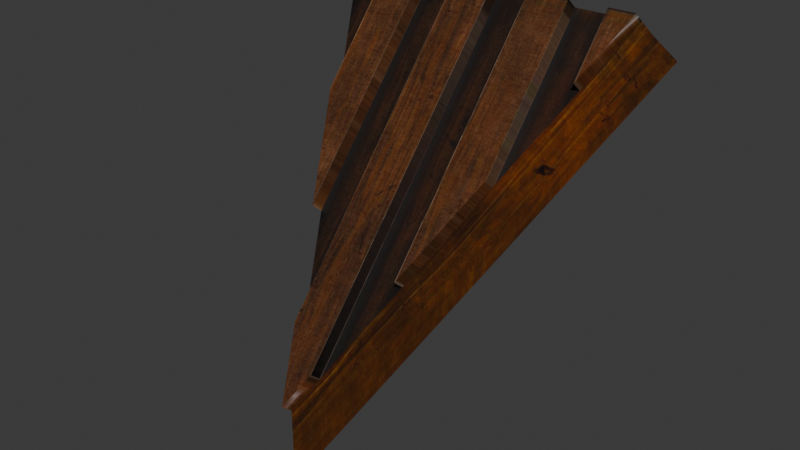 # Source: DA_T2_Roof_Medium_Triangle_Diagonal.blend  (saved by Blender 5.0.118; exported with 4.5.12 LTS)
import bpy
from mathutils import Matrix  # noqa: F401  (used for matrix-valued properties, if any)

bpy.ops.wm.read_factory_settings(use_empty=True)
scene = bpy.context.scene
scene.name = 'Scene'

# ---- collections
col_collection = bpy.data.collections.new('Collection'); scene.collection.children.link(col_collection)

# ---- images (referenced by path relative to the original .blend; pixels are not part of the script)
import os
ASSET_DIR = os.environ.get("B2B_ASSET_DIR", "")  # directory of the original .blend (textures are referenced by path, not embedded)
HERE = os.path.dirname(os.path.abspath(__file__))  # packed textures are extracted next to this script under _unpacked/

def load_image(name, relpath, width, height, colorspace="sRGB"):
    """Load a texture the original file referenced (path relative to the .blend, or extracted next to this script)."""
    p = next((c for c in (os.path.join(HERE, relpath), os.path.join(ASSET_DIR, relpath)) if relpath and os.path.exists(c)), "")
    if p:
        img = bpy.data.images.load(p, check_existing=True)
        img.name = name
    else:  # same state as the original file: an image datablock whose file is absent (Cycles renders it pink)
        img = bpy.data.images.new(name, width, height)
        img.source = "FILE"
        img.filepath = "//" + (relpath or name)
    img.colorspace_settings.name = colorspace
    return img
img_t_tier2_roof_bcc_array_0_jpg = load_image('T_Tier2_Roof_BCC_Array_0.jpg', '_unpacked/T_Tier2_Roof_BCC_Array_0.923ef38b.jpg', 1024, 1024, 'sRGB')
img_t_tier2_trim_bcc_array_0_jpg = load_image('T_Tier2_Trim_BCC_Array_0.jpg', '_unpacked/T_Tier2_Trim_BCC_Array_0.79e23fd3.jpg', 1024, 1024, 'sRGB')

# ---- materials (node trees are filled in below, after node groups)
mat_mi_modular_set_tier2_roof = bpy.data.materials.new('MI_Modular_Set_Tier2_Roof')
mat_mi_modular_set_tier2_trim9990 = bpy.data.materials.new('MI_Modular_Set_Tier2_Trim9990')

# ---- material node trees
mat_mi_modular_set_tier2_roof.use_nodes = True; mat_mi_modular_set_tier2_roof.node_tree.nodes.clear()
_N = mat_mi_modular_set_tier2_roof.node_tree.nodes; _L = mat_mi_modular_set_tier2_roof.node_tree.links
n0 = _N.new('ShaderNodeOutputMaterial'); n0.name = 'Material Output'; n0.location = (400, 0)
n1 = _N.new('ShaderNodeBsdfPrincipled'); n1.name = 'Principled BSDF'; n1.location = (100, 0)
n2 = _N.new('ShaderNodeTexImage'); n2.name = 'Image Texture'; n2.location = (-600, 400)
n2.image = img_t_tier2_roof_bcc_array_0_jpg
_L.new(n1.outputs[0], n0.inputs[0])
_L.new(n2.outputs[0], n1.inputs[0])
n0.is_active_output = True
mat_mi_modular_set_tier2_trim9990.use_nodes = True; mat_mi_modular_set_tier2_trim9990.node_tree.nodes.clear()
_N = mat_mi_modular_set_tier2_trim9990.node_tree.nodes; _L = mat_mi_modular_set_tier2_trim9990.node_tree.links
n0 = _N.new('ShaderNodeOutputMaterial'); n0.name = 'Material Output'; n0.location = (400, 0)
n1 = _N.new('ShaderNodeBsdfPrincipled'); n1.name = 'Principled BSDF'; n1.location = (100, 0)
n2 = _N.new('ShaderNodeTexImage'); n2.name = 'Image Texture'; n2.location = (-600, 400)
n2.image = img_t_tier2_trim_bcc_array_0_jpg
_L.new(n1.outputs[0], n0.inputs[0])
_L.new(n2.outputs[0], n1.inputs[0])
n0.is_active_output = True

# ---- world
world_world = bpy.data.worlds.new('World'); scene.world = world_world
world_world.use_nodes = True; world_world.node_tree.nodes.clear()
_N = world_world.node_tree.nodes; _L = world_world.node_tree.links
n0 = _N.new('ShaderNodeOutputWorld'); n0.name = 'World Output'; n0.location = (200, 100)
n1 = _N.new('ShaderNodeBackground'); n1.name = 'Background'; n1.location = (-200, 100)
n1.inputs[0].default_value = (0.05088, 0.05088, 0.05088, 1.0)
_L.new(n1.outputs[0], n0.inputs[0])
n0.is_active_output = True
world_world.color = (0.05088, 0.05088, 0.05088)
world_world.sun_shadow_jitter_overblur = 0.0

# ---- meshes
me_da_t2_roof_medium_triangle_diagonal = bpy.data.meshes.new('DA_T2_Roof_Medium_Triangle_Diagonal')
me_da_t2_roof_medium_triangle_diagonal.from_pydata([(0.0004918, -0.8661, -0.6794), (-0.7892, 0.4999, 0.8652), (0.7856, 0.4924, 0.8652), (0.7527, 0.4333, 0.9373), (-0.7527, 0.4367, 0.9373), (0.0004921, -0.8661, -0.5701), (0.7526, 0.3806, 0.9828), (0.6259, 0.3809, 0.9828), (0.6238, 0.1582, 0.7247), (-0.6945, 0.2832, 0.8661), (-0.6933, 0.3839, 0.9828), (-0.7528, 0.384, 0.9828), (0.7527, 0.4333, 0.9373), (0.6239, 0.2109, 0.6792), (0.626, 0.4336, 0.9373), (-0.6944, 0.3359, 0.8206), (-0.7527, 0.4367, 0.9373), (-0.6931, 0.4366, 0.9373), (0.0006255, -0.8661, -0.9449), (0.8464, 0.5957, 0.7497), (0.0006267, -0.8661, -0.9449), (-0.8464, 0.5992, 0.7497), (0.2459, 0.3818, 0.9828), (0.444, -0.1524, 0.3645), (0.4429, 0.3813, 0.9828), (0.2451, -0.496, -0.03416), (-0.3154, 0.383, 0.9828), (-0.5104, -0.03523, 0.4977), (-0.3111, -0.38, 0.09875), (-0.5145, 0.3835, 0.9828), (0.2452, -0.4433, -0.07967), (0.246, 0.4345, 0.9373), (0.4441, -0.09966, 0.319), (0.443, 0.434, 0.9373), (-0.3153, 0.4358, 0.9373), (-0.311, -0.3273, 0.05325), (-0.5103, 0.01749, 0.4522), (-0.5144, 0.4362, 0.9373), (0.6259, 0.3809, 0.9828), (0.7527, 0.4333, 0.9373), (0.626, 0.4336, 0.9373), (0.7526, 0.3806, 0.9828), (0.6238, 0.1582, 0.7247), (0.7527, 0.4333, 0.9373), (0.6239, 0.2109, 0.6792), (0.6238, 0.1582, 0.7247), (0.6259, 0.3809, 0.9828), (0.626, 0.4336, 0.9373), (0.6239, 0.2109, 0.6792), (0.2459, 0.3818, 0.9828), (0.4429, 0.3813, 0.9828), (0.443, 0.434, 0.9373), (0.246, 0.4345, 0.9373), (0.2451, -0.496, -0.03416), (0.2459, 0.3818, 0.9828), (0.246, 0.4345, 0.9373), (0.2452, -0.4433, -0.07967), (0.0004921, -0.8661, -0.5701), (-0.1293, -0.6945, -0.2651), (-0.1292, -0.6418, -0.3106), (0.0003728, -0.9188, -0.5246), (0.06436, -0.7557, -0.4421), (0.06424, -0.8085, -0.3966), (0.0004921, -0.8661, -0.5701), (0.06498, 0.4349, 0.9373), (0.06424, -0.8085, -0.3966), (0.06436, -0.7557, -0.4421), (0.06486, 0.3822, 0.9828), (-0.1355, 0.3826, 0.9828), (0.06486, 0.3822, 0.9828), (0.06498, 0.4349, 0.9373), (-0.1354, 0.4354, 0.9373), (-0.1355, 0.3826, 0.9828), (-0.1292, -0.6418, -0.3106), (-0.1293, -0.6945, -0.2651), (-0.1354, 0.4354, 0.9373), (-0.3154, 0.383, 0.9828), (-0.311, -0.3273, 0.05325), (-0.3153, 0.4358, 0.9373), (-0.3111, -0.38, 0.09875), (-0.5145, 0.3835, 0.9828), (-0.3154, 0.383, 0.9828), (-0.3153, 0.4358, 0.9373), (-0.5144, 0.4362, 0.9373), (-0.6931, 0.4366, 0.9373), (-0.6945, 0.2832, 0.8661), (-0.6944, 0.3359, 0.8206), (-0.6933, 0.3839, 0.9828), (-0.7527, 0.4367, 0.9373), (-0.6933, 0.3839, 0.9828), (-0.6931, 0.4366, 0.9373), (-0.7528, 0.384, 0.9828), (-0.6944, 0.3359, 0.8206), (-0.6945, 0.2832, 0.8661), (-0.7527, 0.4367, 0.9373), (0.06436, -0.7557, -0.4421), (0.0004921, -0.8661, -0.5701), (-0.1292, -0.6418, -0.3106), (0.06498, 0.4349, 0.9373), (-0.1354, 0.4354, 0.9373), (0.06424, -0.8085, -0.3966), (-0.1293, -0.6945, -0.2651), (0.0003728, -0.9188, -0.5246), (0.06486, 0.3822, 0.9828), (-0.1355, 0.3826, 0.9828), (-0.5103, 0.01749, 0.4522), (-0.5145, 0.3835, 0.9828), (-0.5144, 0.4362, 0.9373), (-0.5104, -0.03523, 0.4977), (-0.311, -0.3273, 0.05325), (-0.3111, -0.38, 0.09875), (0.4429, 0.3813, 0.9828), (0.4441, -0.09966, 0.319), (0.443, 0.434, 0.9373), (0.444, -0.1524, 0.3645), (0.2451, -0.496, -0.03416), (0.2452, -0.4433, -0.07967), (0.0006267, -0.8661, -0.9449), (0.0004914, -0.8661, -0.6794), (0.0006255, -0.8661, -0.9449), (-0.7527, 0.4367, 0.9373), (0.7856, 0.4924, 0.8652), (-0.7892, 0.4999, 0.8652), (0.7527, 0.4333, 0.9373), (-0.7892, 0.4999, 0.8652), (0.0004921, -0.8661, -0.5701), (-0.7527, 0.4367, 0.9373), (0.0004918, -0.8661, -0.6794), (0.7527, 0.4333, 0.9373), (0.0004921, -0.8661, -0.5701), (0.7856, 0.4924, 0.8652), (0.0004918, -0.8661, -0.6794), (0.7856, 0.4924, 0.8652), (-0.8464, 0.5992, 0.7497), (-0.7892, 0.4999, 0.8652), (0.8464, 0.5957, 0.7497), (-0.8464, 0.5992, 0.7497), (0.0006255, -0.8661, -0.9449), (0.0004914, -0.8661, -0.6794), (-0.7892, 0.4999, 0.8652), (0.7856, 0.4924, 0.8652), (0.0004914, -0.8661, -0.6794), (0.8464, 0.5957, 0.7497), (0.0006267, -0.8661, -0.9449)], [], [(0, 1, 2), (3, 4, 5), (6, 7, 8), (9, 10, 11), (12, 13, 14), (15, 16, 17), (18, 19, 20), (19, 18, 21), (22, 23, 24), (22, 25, 23), (26, 27, 28), (27, 26, 29), (30, 31, 32), (32, 31, 33), (34, 35, 36), (36, 37, 34), (38, 39, 40), (38, 41, 39), (42, 43, 41), (43, 42, 44), (45, 46, 47), (47, 48, 45), (49, 50, 51), (49, 51, 52), (53, 54, 55), (55, 56, 53), (57, 58, 59), (58, 57, 60), (60, 61, 62), (61, 60, 63), (64, 65, 66), (65, 64, 67), (68, 69, 70), (68, 70, 71), (72, 73, 74), (73, 72, 75), (76, 77, 78), (77, 76, 79), (80, 81, 82), (80, 82, 83), (84, 85, 86), (85, 84, 87), (88, 89, 90), (89, 88, 91), (91, 92, 93), (92, 91, 94), (95, 96, 97), (97, 98, 95), (98, 97, 99), (100, 101, 102), (103, 101, 100), (101, 103, 104), (105, 106, 107), (106, 105, 108), (109, 108, 105), (108, 109, 110), (111, 112, 113), (112, 111, 114), (115, 112, 114), (112, 115, 116), (117, 118, 119), (120, 121, 122), (121, 120, 123), (124, 125, 126), (125, 124, 127), (128, 129, 130), (131, 130, 129), (132, 133, 134), (135, 133, 132), (136, 137, 138), (136, 138, 139), (140, 141, 142), (143, 142, 141)])
me_da_t2_roof_medium_triangle_diagonal.polygons.foreach_set('use_smooth', [True] * 73)
me_da_t2_roof_medium_triangle_diagonal.polygons.foreach_set('material_index', [0, 0, 0, 0, 0, 0, 0, 0, 0, 0, 0, 0, 0, 0, 0, 0, 0, 0, 0, 0, 0, 0, 0, 0, 0, 0, 0, 0, 0, 0, 0, 0, 0, 0, 0, 0, 0, 0, 0, 0, 0, 0, 0, 0, 0, 0, 0, 0, 0, 0, 0, 0, 0, 0, 0, 0, 0, 0, 0, 0, 1, 1, 1, 1, 1, 1, 1, 1, 1, 1, 1, 1, 1])
_uv = me_da_t2_roof_medium_triangle_diagonal.uv_layers.new(name='UV0')
_uv.uv.foreach_set('vector', [1.0, 1.0, 0.0, 1.0, 0.0, 0.0, 0.0, 0.6094, 1.192e-07, 0.1074, 0.5029, 0.3579, 0.0, 0.6094, 0.0, 0.5671, 0.08612, 0.5664, 0.03894, 0.127, 1.192e-07, 0.1274, 1.192e-07, 0.1074, 0.0, 0.6094, 0.08612, 0.5664, 0.0, 0.5671, 0.03894, 0.127, 1.192e-07, 0.1074, 1.192e-07, 0.1274, 0.9209, 0.6406, 1.219, -0.1982, 0.9282, 0.6406, 1.219, -0.1982, 0.9209, 0.6406, 0.6294, -0.1982, 5.96e-08, 0.4404, 0.2063, 0.5063, 0.0, 0.5061, 5.96e-08, 0.4404, 0.3394, 0.4399, 0.2063, 0.5063, 5.96e-08, 0.2534, 0.1619, 0.188, 0.2949, 0.2544, 0.1619, 0.188, 5.96e-08, 0.2534, 1.192e-07, 0.187, 0.3394, 0.4399, 5.96e-08, 0.4404, 0.2063, 0.5063, 0.2063, 0.5063, 5.96e-08, 0.4404, 0.0, 0.5061, 5.96e-08, 0.2534, 0.2949, 0.2544, 0.1619, 0.188, 0.1619, 0.188, 1.192e-07, 0.187, 5.96e-08, 0.2534, 0.0, 0.5671, 0.0, 0.6094, 0.0, 0.5671, 0.0, 0.5671, 0.0, 0.6094, 0.0, 0.6094, 0.08612, 0.5664, 0.0, 0.6094, 0.0, 0.6094, 0.0, 0.6094, 0.08612, 0.5664, 0.08612, 0.5664, 0.08612, 0.5664, 0.0, 0.5671, 0.0, 0.5671, 0.0, 0.5671, 0.08612, 0.5664, 0.08612, 0.5664, 5.96e-08, 0.4404, 0.0, 0.5061, 0.0, 0.5061, 5.96e-08, 0.4404, 0.0, 0.5061, 5.96e-08, 0.4404, 0.3394, 0.4399, 5.96e-08, 0.4404, 5.96e-08, 0.4404, 5.96e-08, 0.4404, 0.3394, 0.4399, 0.3394, 0.4399, 0.5029, 0.3579, 0.4163, 0.3149, 0.4163, 0.3149, 0.4163, 0.3149, 0.5029, 0.3579, 0.5029, 0.3579, 0.5029, 0.3579, 0.4602, 0.3794, 0.4602, 0.3794, 0.4602, 0.3794, 0.5029, 0.3579, 0.5029, 0.3579, 5.96e-08, 0.2534, 0.2949, 0.2544, 0.2949, 0.2544, 0.2949, 0.2544, 5.96e-08, 0.2534, 5.96e-08, 0.2534, 1.192e-07, 0.187, 5.96e-08, 0.2534, 5.96e-08, 0.2534, 1.192e-07, 0.187, 5.96e-08, 0.2534, 1.192e-07, 0.187, 1.192e-07, 0.187, 0.1619, 0.188, 0.1619, 0.188, 0.1619, 0.188, 1.192e-07, 0.187, 1.192e-07, 0.187, 0.2949, 0.2544, 0.1619, 0.188, 0.2949, 0.2544, 0.1619, 0.188, 0.2949, 0.2544, 0.1619, 0.188, 1.192e-07, 0.1274, 0.03894, 0.127, 0.03894, 0.127, 1.192e-07, 0.1274, 0.03894, 0.127, 1.192e-07, 0.1274, 5.96e-08, 0.3799, 0.4602, 0.3794, 0.4602, 0.3794, 0.4602, 0.3794, 5.96e-08, 0.3799, 5.96e-08, 0.3799, 5.96e-08, 0.3135, 5.96e-08, 0.3799, 5.96e-08, 0.3799, 5.96e-08, 0.3799, 5.96e-08, 0.3135, 5.96e-08, 0.3135, 5.96e-08, 0.3135, 0.4163, 0.3149, 0.4163, 0.3149, 0.4163, 0.3149, 5.96e-08, 0.3135, 5.96e-08, 0.3135, 0.4602, 0.3794, 0.5029, 0.3579, 0.4163, 0.3149, 0.4163, 0.3149, 5.96e-08, 0.3799, 0.4602, 0.3794, 5.96e-08, 0.3799, 0.4163, 0.3149, 5.96e-08, 0.3135, 0.4602, 0.3794, 0.4163, 0.3149, 0.5029, 0.3579, 5.96e-08, 0.3799, 0.4163, 0.3149, 0.4602, 0.3794, 0.4163, 0.3149, 5.96e-08, 0.3799, 5.96e-08, 0.3135, 1.192e-07, 0.1074, 1.192e-07, 0.1274, 1.192e-07, 0.1274, 1.192e-07, 0.1274, 1.192e-07, 0.1074, 1.192e-07, 0.1074, 0.03894, 0.127, 1.192e-07, 0.1074, 1.192e-07, 0.1074, 1.192e-07, 0.1074, 0.03894, 0.127, 0.03894, 0.127, 0.0, 0.5061, 0.2063, 0.5063, 0.0, 0.5061, 0.2063, 0.5063, 0.0, 0.5061, 0.2063, 0.5063, 0.3394, 0.4399, 0.2063, 0.5063, 0.2063, 0.5063, 0.2063, 0.5063, 0.3394, 0.4399, 0.3394, 0.4399, 0.8887, 0.008789, 0.8506, 0.4277, 0.8887, 0.8468, 0.9214, 0.6013, 0.9463, -0.2461, 0.9463, 0.6013, 0.9463, -0.2461, 0.9214, 0.6013, 0.9214, -0.2461, 0.9463, -0.7979, 0.9214, -0.2461, 0.9214, -0.7979, 0.9214, -0.2461, 0.9463, -0.7979, 0.9463, -0.2461, 0.9463, 0.6013, 0.9463, 1.323, 0.9214, 0.6013, 0.9214, 1.323, 0.9214, 0.6013, 0.9463, 1.323, 0.9214, 0.6013, 0.8716, -0.2461, 0.9214, -0.2461, 0.8716, 0.6013, 0.8716, -0.2461, 0.9214, 0.6013, 0.8716, -0.2461, 0.8716, -0.7979, 0.9214, -0.7979, 0.8716, -0.2461, 0.9214, -0.7979, 0.9214, -0.2461, 0.9214, 0.6013, 0.9214, 1.323, 0.8716, 0.6013, 0.8716, 1.323, 0.8716, 0.6013, 0.9214, 1.323])
me_da_t2_roof_medium_triangle_diagonal.materials.append(mat_mi_modular_set_tier2_roof)
me_da_t2_roof_medium_triangle_diagonal.materials.append(mat_mi_modular_set_tier2_trim9990)
me_da_t2_roof_medium_triangle_diagonal.update()
me_da_t2_roof_medium_triangle_diagonal.normals_split_custom_set([tuple(v) for v in zip(*[iter([0.003911, 0.7495, -0.662, 0.003911, 0.7495, -0.662, 0.003911, 0.7495, -0.662, 0.003913, -0.7562, 0.6543, 0.003913, -0.7562, 0.6543, 0.003913, -0.7562, 0.6543, 0.003913, -0.7562, 0.6543, 0.003913, -0.7562, 0.6543, 0.003913, -0.7562, 0.6543, 0.003914, -0.7562, 0.6543, 0.003914, -0.7562, 0.6543, 0.003914, -0.7562, 0.6543, 0.003981, 0.7567, -0.6537, 0.003981, 0.7567, -0.6537, 0.003981, 0.7567, -0.6537, 0.003935, 0.7567, -0.6537, 0.003935, 0.7567, -0.6537, 0.003935, 0.7567, -0.6537, 0.003909, 0.7567, -0.6537, 0.003917, 0.7567, -0.6537, 0.003981, 0.7567, -0.6538, 0.003917, 0.7567, -0.6537, 0.003909, 0.7567, -0.6537, 0.003917, 0.7567, -0.6537, 0.003913, -0.7562, 0.6543, 0.003913, -0.7562, 0.6543, 0.003912, -0.7562, 0.6543, 0.003913, -0.7562, 0.6543, 0.003913, -0.7562, 0.6543, 0.003913, -0.7562, 0.6543, 0.003913, -0.7562, 0.6543, 0.003913, -0.7562, 0.6543, 0.003913, -0.7562, 0.6543, 0.003913, -0.7562, 0.6543, 0.003913, -0.7562, 0.6543, 0.003913, -0.7562, 0.6543, 0.003934, 0.7567, -0.6537, 0.003982, 0.7567, -0.6537, 0.003934, 0.7567, -0.6537, 0.003934, 0.7567, -0.6537, 0.003982, 0.7567, -0.6537, 0.003935, 0.7567, -0.6537, 0.003934, 0.7567, -0.6537, 0.003887, 0.7567, -0.6537, 0.003981, 0.7567, -0.6537, 0.003981, 0.7567, -0.6537, 0.003934, 0.7567, -0.6537, 0.003934, 0.7567, -0.6537, 0.003944, 0.6498, 0.7601, 0.003944, 0.6498, 0.7601, 0.003944, 0.6498, 0.7601, 0.003944, 0.6498, 0.7601, 0.003849, -0.7562, 0.6543, 0.003944, 0.6498, 0.7601, 0.9368, -0.2313, -0.2626, 0.9368, -0.2313, -0.2626, 0.003917, -0.7562, 0.6543, 0.9368, -0.2313, -0.2626, 0.9368, -0.2313, -0.2626, 0.9368, -0.2313, -0.2626, -1.0, 0.003937, 0.003956, -1.0, 0.003984, 0.003945, -1.0, 0.003937, 0.003956, -1.0, 0.003937, 0.003956, -1.0, 0.003937, 0.003956, -1.0, 0.003937, 0.003956, 0.003943, 0.6498, 0.7601, 0.003944, 0.6498, 0.7601, 0.003943, 0.6498, 0.7601, 0.003943, 0.6498, 0.7601, 0.003943, 0.6498, 0.7601, 0.003943, 0.6498, 0.7601, -1.0, -0.00395, 0.003951, -1.0, -0.00395, 0.003951, -1.0, -0.00395, 0.003951, -1.0, -0.00395, 0.003951, -1.0, -0.00395, 0.003951, -1.0, -0.00395, 0.003951, -0.9358, -0.233, -0.2646, -0.9977, -0.04338, -0.0513, -0.9977, -0.04341, -0.05128, -0.9977, -0.04338, -0.0513, -0.9358, -0.233, -0.2646, 0.003956, -0.7561, 0.6544, 0.003901, -0.7562, 0.6543, 0.9994, -0.02745, -0.01964, 0.9994, -0.02746, -0.01963, 0.9994, -0.02745, -0.01964, 0.003901, -0.7562, 0.6543, 0.9368, -0.2313, -0.2626, 1.0, -0.003917, 0.003916, 0.9994, -0.02744, -0.0196, 0.9994, -0.02744, -0.0196, 0.9994, -0.02744, -0.0196, 1.0, -0.003917, 0.003916, 1.0, -0.003917, 0.003916, 0.003944, 0.6498, 0.7601, 0.003944, 0.6498, 0.7601, 0.003944, 0.6498, 0.7601, 0.003944, 0.6498, 0.7601, 0.003944, 0.6498, 0.7601, 0.003944, 0.6498, 0.7601, -1.0, -0.003941, -0.003953, -0.9977, -0.04336, -0.05125, -0.9977, -0.04336, -0.05125, -0.9977, -0.04336, -0.05125, -1.0, -0.003941, -0.003953, -1.0, -0.003941, -0.003952, 1.0, -0.003921, 0.003922, 1.0, -0.00392, 0.003922, 1.0, -0.003921, 0.003921, 1.0, -0.00392, 0.003922, 1.0, -0.003921, 0.003922, 1.0, -0.003919, 0.003921, 0.003944, 0.6498, 0.7601, 0.003943, 0.6498, 0.7601, 0.003943, 0.6498, 0.7601, 0.003944, 0.6498, 0.7601, 0.003943, 0.6498, 0.7601, 0.003921, 0.6498, 0.7601, 0.9999, -0.01177, -0.00392, 0.9999, -0.01177, -0.00392, 0.9999, -0.01177, -0.00392, 0.9999, -0.01177, -0.00392, 0.9999, -0.01177, -0.00392, 0.9999, -0.01177, -0.003919, 0.003943, 0.6498, 0.7601, 0.003943, 0.6498, 0.7601, 0.003943, 0.6498, 0.7601, 0.003943, 0.6498, 0.7601, 0.003943, 0.6498, 0.7601, 0.003944, -0.7562, 0.6543, 0.003989, -0.7562, 0.6543, -0.9358, -0.233, -0.2646, -0.9358, -0.233, -0.2646, -0.9358, -0.233, -0.2646, 0.003989, -0.7562, 0.6543, -0.9358, -0.233, -0.2646, 0.003934, 0.7567, -0.6537, 0.003934, 0.7567, -0.6537, 0.003934, 0.7567, -0.6537, 0.003934, 0.7567, -0.6537, 0.003934, 0.7567, -0.6537, 0.003934, 0.7567, -0.6537, 0.003934, 0.7567, -0.6537, 0.003934, 0.7567, -0.6537, 0.003982, 0.7567, -0.6537, 0.003913, -0.7562, 0.6543, 0.003913, -0.7562, 0.6543, 0.003913, -0.7562, 0.6543, 0.003914, -0.7562, 0.6543, 0.003913, -0.7562, 0.6543, 0.003913, -0.7562, 0.6543, 0.003913, -0.7562, 0.6543, 0.003914, -0.7562, 0.6543, 0.003914, -0.7562, 0.6543, -0.9848, -0.1147, -0.1305, -1.0, -0.003961, -0.003936, -1.0, -0.003939, -0.003979, -1.0, -0.003961, -0.003936, -0.9848, -0.1147, -0.1305, -0.9848, -0.1147, -0.1305, -0.9358, -0.233, -0.2646, -0.9848, -0.1147, -0.1305, -0.9848, -0.1147, -0.1305, -0.9848, -0.1147, -0.1305, -0.9358, -0.233, -0.2646, -0.9358, -0.233, -0.2646, 1.0, -0.003922, 0.003922, 0.9896, -0.09779, -0.1056, 1.0, -0.00388, 0.0039, 0.9896, -0.09779, -0.1056, 1.0, -0.003922, 0.003922, 0.9896, -0.09778, -0.1056, 0.9368, -0.2313, -0.2626, 0.9896, -0.09779, -0.1056, 0.9896, -0.09778, -0.1056, 0.9896, -0.09779, -0.1056, 0.9368, -0.2313, -0.2626, 0.9368, -0.2313, -0.2626, 0.5429, -0.8398, 0.003904, 0.003907, -1.0, 0.003914, 0.5429, -0.8398, 0.003903, 0.003938, 0.7601, 0.6498, 0.003934, 0.7601, 0.6498, 0.003937, 0.7601, 0.6498, 0.003934, 0.7601, 0.6498, 0.003938, 0.7601, 0.6498, 0.003938, 0.7601, 0.6498, -0.8616, -0.5075, 0.00393, -0.8616, -0.5075, 0.003933, -0.8616, -0.5075, 0.00393, -0.8616, -0.5075, 0.003933, -0.8616, -0.5075, 0.00393, -0.8616, -0.5075, 0.003935, 0.867, -0.4982, -0.003926, 0.867, -0.4982, -0.003932, 0.867, -0.4982, -0.00392, 0.867, -0.4983, -0.003915, 0.867, -0.4982, -0.00392, 0.867, -0.4982, -0.003932, 0.0039, 0.7454, 0.6666, 0.003943, 0.7455, 0.6665, 0.003943, 0.7454, 0.6666, 0.003946, 0.7454, 0.6666, 0.003943, 0.7455, 0.6665, 0.0039, 0.7454, 0.6666, -0.8616, -0.5075, 0.003926, -0.8616, -0.5075, 0.003933, -0.8616, -0.5075, 0.003933, -0.8616, -0.5075, 0.003926, -0.8616, -0.5075, 0.003933, -0.8616, -0.5075, 0.003928, 0.8636, -0.5041, 0.003854, 0.8636, -0.5041, 0.003889, 0.8638, -0.5039, 0.004111, 0.8636, -0.5041, 0.00391, 0.8638, -0.5039, 0.004111, 0.8636, -0.5041, 0.003889])] * 3)])

# ---- objects
ob_da_t2_roof_medium_triangle_diagonal = bpy.data.objects.new('DA_T2_Roof_Medium_Triangle_Diagonal', me_da_t2_roof_medium_triangle_diagonal)

# ---- transforms, parenting, visibility, modifiers, constraints
ob_da_t2_roof_medium_triangle_diagonal.location = (0.0, 0.0, 0.0)

# ---- collection membership
col_collection.objects.link(ob_da_t2_roof_medium_triangle_diagonal)

# ---- scene / render settings (as saved in the file)
scene.frame_start = 1; scene.frame_end = 250; scene.frame_set(1)
scene.render.engine = 'BLENDER_EEVEE_NEXT'
scene.render.bake_bias = 0.0
scene.render.bake_samples = 0
scene.cycles.sampling_pattern = 'TABULATED_SOBOL'
scene.eevee.use_volume_custom_range = False
bpy.context.view_layer.update()

# ---- added for rendering (the .blend has no active camera and no usable light): camera, sun
cam_auto = bpy.data.cameras.new('AutoCamera')
cam_auto.lens = 50.0
cam_auto.sensor_width = 36.0
cam_auto.clip_end = 1000.0
ob_auto_camera = bpy.data.objects.new('AutoCamera', cam_auto)
scene.collection.objects.link(ob_auto_camera)
ob_auto_camera.location = (2.75801, -3.46943, 2.22536)
ob_auto_camera.rotation_euler = (1.09748, -7.21219e-08, 0.694738)
scene.camera = ob_auto_camera
light_auto_sun = bpy.data.lights.new('AutoSun', 'SUN')
light_auto_sun.energy = 3.0
light_auto_sun.angle = 0.0523599
ob_auto_sun = bpy.data.objects.new('AutoSun', light_auto_sun)
scene.collection.objects.link(ob_auto_sun)
ob_auto_sun.rotation_euler = (0.872665, 0.174533, 0.523599)
bpy.context.view_layer.update()
